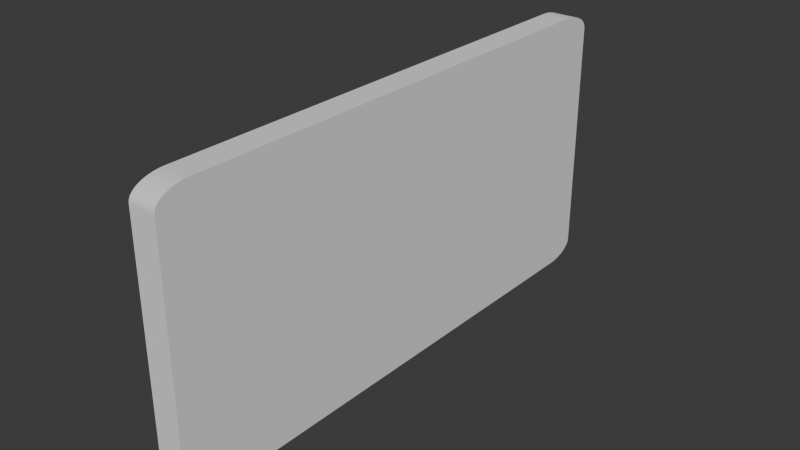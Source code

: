 # Source: SoloPlate.blend  (saved by Blender 5.0.119; exported with 4.5.12 LTS)
import bpy
from mathutils import Matrix  # noqa: F401  (used for matrix-valued properties, if any)

bpy.ops.wm.read_factory_settings(use_empty=True)
scene = bpy.context.scene
scene.name = 'Scene'

# ---- collections
col_collection = bpy.data.collections.new('Collection'); scene.collection.children.link(col_collection)

# ---- world
world_world = bpy.data.worlds.new('World'); scene.world = world_world
world_world.use_nodes = True; world_world.node_tree.nodes.clear()
_N = world_world.node_tree.nodes; _L = world_world.node_tree.links
n0 = _N.new('ShaderNodeOutputWorld'); n0.name = 'World Output'; n0.location = (200, 100)
n1 = _N.new('ShaderNodeBackground'); n1.name = 'Background'; n1.location = (-200, 100)
n1.inputs[0].default_value = (0.05088, 0.05088, 0.05088, 1.0)
_L.new(n1.outputs[0], n0.inputs[0])
n0.is_active_output = True
world_world.color = (0.05088, 0.05088, 0.05088)
world_world.sun_shadow_jitter_overblur = 0.0

# ---- meshes
me_cube_001 = bpy.data.meshes.new('Cube.001')
me_cube_001.from_pydata([(-1.0, 0.8748, 1.0), (-1.0, 1.0, 0.8748), (-1.0, 0.8944, 0.9985), (-1.0, 0.9135, 0.9939), (-1.0, 0.9316, 0.9864), (-1.0, 0.9484, 0.9761), (-1.0, 0.9633, 0.9633), (-1.0, 0.9761, 0.9484), (-1.0, 0.9864, 0.9316), (-1.0, 0.9939, 0.9135), (-1.0, 0.9985, 0.8944), (1.0, 1.0, 0.8748), (1.0, 0.8748, 1.0), (1.0, 0.9985, 0.8944), (1.0, 0.9939, 0.9135), (1.0, 0.9864, 0.9316), (1.0, 0.9761, 0.9484), (1.0, 0.9633, 0.9633), (1.0, 0.9484, 0.9761), (1.0, 0.9316, 0.9864), (1.0, 0.9135, 0.9939), (1.0, 0.8944, 0.9985), (-1.0, -1.0, 0.8756), (-1.0, -0.8756, 1.0), (-1.0, -0.9985, 0.8951), (-1.0, -0.9939, 0.9141), (-1.0, -0.9864, 0.9321), (-1.0, -0.9763, 0.9487), (-1.0, -0.9636, 0.9636), (-1.0, -0.9487, 0.9763), (-1.0, -0.9321, 0.9864), (-1.0, -0.9141, 0.9939), (-1.0, -0.8951, 0.9985), (1.0, -0.8756, 1.0), (1.0, -1.0, 0.8756), (1.0, -0.8951, 0.9985), (1.0, -0.9141, 0.9939), (1.0, -0.9321, 0.9864), (1.0, -0.9487, 0.9763), (1.0, -0.9636, 0.9636), (1.0, -0.9763, 0.9487), (1.0, -0.9864, 0.9321), (1.0, -0.9939, 0.9141), (1.0, -0.9985, 0.8951), (-1.0, -0.8773, -1.0), (-1.0, -1.0, -0.8773), (-1.0, -0.8965, -0.9985), (-1.0, -0.9152, -0.994), (-1.0, -0.933, -0.9866), (-1.0, -0.9494, -0.9766), (-1.0, -0.9641, -0.9641), (-1.0, -0.9766, -0.9494), (-1.0, -0.9866, -0.933), (-1.0, -0.994, -0.9152), (-1.0, -0.9985, -0.8965), (1.0, -1.0, -0.8773), (1.0, -0.8773, -1.0), (1.0, -0.9985, -0.8965), (1.0, -0.994, -0.9152), (1.0, -0.9866, -0.933), (1.0, -0.9766, -0.9494), (1.0, -0.9641, -0.9641), (1.0, -0.9494, -0.9766), (1.0, -0.933, -0.9866), (1.0, -0.9152, -0.994), (1.0, -0.8965, -0.9985), (-1.0, 1.0, -0.8757), (-1.0, 0.8757, -1.0), (-1.0, 0.9985, -0.8952), (-1.0, 0.9939, -0.9141), (-1.0, 0.9865, -0.9321), (-1.0, 0.9763, -0.9488), (-1.0, 0.9636, -0.9636), (-1.0, 0.9488, -0.9763), (-1.0, 0.9321, -0.9865), (-1.0, 0.9141, -0.9939), (-1.0, 0.8952, -0.9985), (1.0, 0.8757, -1.0), (1.0, 1.0, -0.8757), (1.0, 0.8952, -0.9985), (1.0, 0.9141, -0.9939), (1.0, 0.9321, -0.9865), (1.0, 0.9488, -0.9763), (1.0, 0.9636, -0.9636), (1.0, 0.9763, -0.9488), (1.0, 0.9865, -0.9321), (1.0, 0.9939, -0.9141), (1.0, 0.9985, -0.8952)], [], [(0, 12, 21, 2), (2, 21, 20, 3), (3, 20, 19, 4), (4, 19, 18, 5), (5, 18, 17, 6), (6, 17, 16, 7), (7, 16, 15, 8), (8, 15, 14, 9), (9, 14, 13, 10), (10, 13, 11, 1), (33, 23, 32, 35), (35, 32, 31, 36), (36, 31, 30, 37), (37, 30, 29, 38), (38, 29, 28, 39), (39, 28, 27, 40), (40, 27, 26, 41), (41, 26, 25, 42), (42, 25, 24, 43), (43, 24, 22, 34), (12, 0, 23, 33), (44, 56, 65, 46), (46, 65, 64, 47), (47, 64, 63, 48), (48, 63, 62, 49), (49, 62, 61, 50), (50, 61, 60, 51), (51, 60, 59, 52), (52, 59, 58, 53), (53, 58, 57, 54), (54, 57, 55, 45), (55, 34, 22, 45), (77, 67, 76, 79), (79, 76, 75, 80), (80, 75, 74, 81), (81, 74, 73, 82), (82, 73, 72, 83), (83, 72, 71, 84), (84, 71, 70, 85), (85, 70, 69, 86), (86, 69, 68, 87), (87, 68, 66, 78), (67, 77, 56, 44), (66, 1, 11, 78), (44, 46, 47, 48, 49, 50, 51, 52, 53, 54, 45, 22, 24, 25, 26, 27, 28, 29, 30, 31, 32, 23, 0, 2, 3, 4, 5, 6, 7, 8, 9, 10, 1, 66, 68, 69, 70, 71, 72, 73, 74, 75, 76, 67), (77, 79, 80, 81, 82, 83, 84, 85, 86, 87, 78, 11, 13, 14, 15, 16, 17, 18, 19, 20, 21, 12, 33, 35, 36, 37, 38, 39, 40, 41, 42, 43, 34, 55, 57, 58, 59, 60, 61, 62, 63, 64, 65, 56)])
_uv = me_cube_001.uv_layers.new(name='UVMap')
_uv.uv.foreach_set('vector', [0.875, 0.5156, 0.625, 0.5156, 0.6249, 0.5132, 0.875, 0.5132, 0.875, 0.5132, 0.6249, 0.5132, 0.6247, 0.5108, 0.875, 0.5108, 0.875, 0.5108, 0.6247, 0.5108, 0.6244, 0.5085, 0.875, 0.5085, 0.875, 0.5085, 0.6244, 0.5085, 0.624, 0.5065, 0.875, 0.5065, 0.875, 0.5065, 0.624, 0.5065, 0.6235, 0.5015, 0.875, 0.5, 0.6227, 0.2477, 0.6235, 0.5015, 0.6185, 0.501, 0.6185, 0.249, 0.6185, 0.249, 0.6185, 0.501, 0.6165, 0.5006, 0.6165, 0.2494, 0.6165, 0.2494, 0.6165, 0.5006, 0.6142, 0.5003, 0.6142, 0.2497, 0.6142, 0.2497, 0.6142, 0.5003, 0.6118, 0.5001, 0.6118, 0.2499, 0.6118, 0.2499, 0.6118, 0.5001, 0.6094, 0.5, 0.6094, 0.25, 0.625, 0.7345, 0.875, 0.7345, 0.875, 0.7369, 0.6249, 0.7369, 0.6249, 0.7369, 0.875, 0.7369, 0.875, 0.7393, 0.6247, 0.7393, 0.6247, 0.7393, 0.875, 0.7393, 0.875, 0.7415, 0.6244, 0.7415, 0.6244, 0.7415, 0.875, 0.7415, 0.875, 0.7436, 0.624, 0.7436, 0.624, 0.7436, 0.875, 0.7436, 0.875, 0.75, 0.6235, 0.7485, 0.6235, 0.7485, 0.625, 1.0, 0.6186, 1.0, 0.6186, 0.749, 0.6186, 0.749, 0.6186, 1.0, 0.6165, 1.0, 0.6165, 0.7494, 0.6165, 0.7494, 0.6165, 1.0, 0.6143, 1.0, 0.6143, 0.7497, 0.6143, 0.7497, 0.6143, 1.0, 0.6119, 1.0, 0.6119, 0.7499, 0.6119, 0.7499, 0.6119, 1.0, 0.6095, 1.0, 0.6095, 0.75, 0.625, 0.5156, 0.875, 0.5156, 0.875, 0.7345, 0.625, 0.7345, 0.125, 0.7347, 0.375, 0.7347, 0.3751, 0.7371, 0.125, 0.7371, 0.125, 0.7371, 0.3751, 0.7371, 0.3753, 0.7394, 0.125, 0.7394, 0.125, 0.7394, 0.3753, 0.7394, 0.3756, 0.7416, 0.125, 0.7416, 0.125, 0.7416, 0.3756, 0.7416, 0.376, 0.7437, 0.125, 0.7437, 0.125, 0.7437, 0.376, 0.7437, 0.3765, 0.7485, 0.125, 0.75, 0.375, 1.0, 0.3765, 0.7485, 0.3813, 0.749, 0.3813, 1.0, 0.3813, 1.0, 0.3813, 0.749, 0.3834, 0.7494, 0.3834, 1.0, 0.3834, 1.0, 0.3834, 0.7494, 0.3856, 0.7497, 0.3856, 1.0, 0.3856, 1.0, 0.3856, 0.7497, 0.3879, 0.7499, 0.3879, 1.0, 0.3879, 1.0, 0.3879, 0.7499, 0.3903, 0.75, 0.3903, 1.0, 0.3903, 0.75, 0.6095, 0.75, 0.6095, 1.0, 0.3903, 1.0, 0.375, 0.5155, 0.125, 0.5155, 0.125, 0.5131, 0.3751, 0.5131, 0.3751, 0.5131, 0.125, 0.5131, 0.125, 0.5107, 0.3753, 0.5107, 0.3753, 0.5107, 0.125, 0.5107, 0.125, 0.5085, 0.3756, 0.5085, 0.3756, 0.5085, 0.125, 0.5085, 0.125, 0.5064, 0.376, 0.5064, 0.376, 0.5064, 0.125, 0.5064, 0.125, 0.5, 0.3765, 0.5015, 0.3765, 0.5015, 0.3773, 0.2477, 0.3814, 0.249, 0.3814, 0.501, 0.3814, 0.501, 0.3814, 0.249, 0.3835, 0.2494, 0.3835, 0.5006, 0.3835, 0.5006, 0.3835, 0.2494, 0.3857, 0.2497, 0.3857, 0.5003, 0.3857, 0.5003, 0.3857, 0.2497, 0.3881, 0.2499, 0.3881, 0.5001, 0.3881, 0.5001, 0.3881, 0.2499, 0.3905, 0.25, 0.3905, 0.5, 0.125, 0.5155, 0.375, 0.5155, 0.375, 0.7347, 0.125, 0.7347, 0.3905, 0.25, 0.6094, 0.25, 0.6094, 0.5, 0.3905, 0.5, 0.375, 0.01534, 0.3752, 0.01294, 0.3758, 0.0106, 0.3767, 0.008375, 0.3779, 0.006323, 0.3795, 0.004493, 0.3813, 0.00293, 0.3834, 0.001672, 0.3856, 0.0007508, 0.3879, 0.0001889, 0.3903, 0.0, 0.6095, 0.0, 0.6119, 0.0001914, 0.6143, 0.0007609, 0.6165, 0.001694, 0.6186, 0.002969, 0.6204, 0.004553, 0.622, 0.006408, 0.6233, 0.008488, 0.6242, 0.01074, 0.6248, 0.01311, 0.625, 0.01554, 0.625, 0.2344, 0.6248, 0.2368, 0.6242, 0.2392, 0.6233, 0.2415, 0.622, 0.2435, 0.6227, 0.2477, 0.6185, 0.249, 0.6165, 0.2494, 0.6142, 0.2497, 0.6118, 0.2499, 0.6094, 0.25, 0.3905, 0.25, 0.3881, 0.2499, 0.3857, 0.2497, 0.3835, 0.2494, 0.3814, 0.249, 0.3773, 0.2477, 0.378, 0.2436, 0.3767, 0.2415, 0.3758, 0.2393, 0.3752, 0.2369, 0.375, 0.2345, 0.375, 0.5155, 0.3751, 0.5131, 0.3753, 0.5107, 0.3756, 0.5085, 0.376, 0.5064, 0.3765, 0.5015, 0.3814, 0.501, 0.3835, 0.5006, 0.3857, 0.5003, 0.3881, 0.5001, 0.3905, 0.5, 0.6094, 0.5, 0.6118, 0.5001, 0.6142, 0.5003, 0.6165, 0.5006, 0.6185, 0.501, 0.6235, 0.5015, 0.624, 0.5065, 0.6244, 0.5085, 0.6247, 0.5108, 0.6249, 0.5132, 0.625, 0.5156, 0.625, 0.7345, 0.6249, 0.7369, 0.6247, 0.7393, 0.6244, 0.7415, 0.624, 0.7436, 0.6235, 0.7485, 0.6186, 0.749, 0.6165, 0.7494, 0.6143, 0.7497, 0.6119, 0.7499, 0.6095, 0.75, 0.3903, 0.75, 0.3879, 0.7499, 0.3856, 0.7497, 0.3834, 0.7494, 0.3813, 0.749, 0.3765, 0.7485, 0.376, 0.7437, 0.3756, 0.7416, 0.3753, 0.7394, 0.3751, 0.7371, 0.375, 0.7347])
me_cube_001.update()

# ---- objects
ob_cube = bpy.data.objects.new('Cube', me_cube_001)

# ---- transforms, parenting, visibility, modifiers, constraints
ob_cube.location = (0.0, 0.0, 0.0)
ob_cube.scale = (0.05, 1.0, 0.5)

# ---- collection membership
col_collection.objects.link(ob_cube)

# ---- scene / render settings (as saved in the file)
scene.frame_start = 1; scene.frame_end = 250; scene.frame_set(1)
scene.render.engine = 'BLENDER_EEVEE_NEXT'
scene.render.bake_bias = 0.0
scene.render.bake_samples = 0
scene.cycles.sampling_pattern = 'TABULATED_SOBOL'
scene.eevee.use_volume_custom_range = False
bpy.context.view_layer.update()

# ---- added for rendering (the .blend has no active camera and no usable light): camera, sun
cam_auto = bpy.data.cameras.new('AutoCamera')
cam_auto.lens = 50.0
cam_auto.sensor_width = 36.0
cam_auto.clip_end = 1000.0
ob_auto_camera = bpy.data.objects.new('AutoCamera', cam_auto)
scene.collection.objects.link(ob_auto_camera)
ob_auto_camera.location = (2.07093, -2.48512, 1.65675)
ob_auto_camera.rotation_euler = (1.09748, -7.21219e-08, 0.694738)
scene.camera = ob_auto_camera
light_auto_sun = bpy.data.lights.new('AutoSun', 'SUN')
light_auto_sun.energy = 3.0
light_auto_sun.angle = 0.0523599
ob_auto_sun = bpy.data.objects.new('AutoSun', light_auto_sun)
scene.collection.objects.link(ob_auto_sun)
ob_auto_sun.rotation_euler = (0.872665, 0.174533, 0.523599)
bpy.context.view_layer.update()
